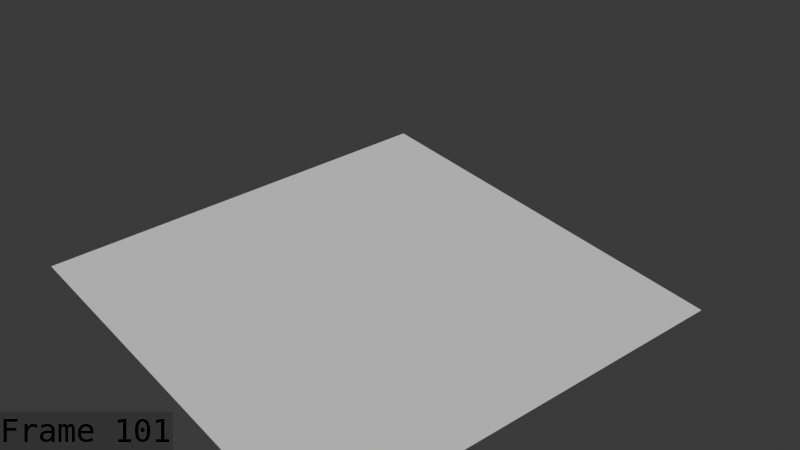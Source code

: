 # Source: Metal_Slime_Death_playblast.blend  (saved by Blender 5.2.44; exported with 4.5.12 LTS)
import bpy
from mathutils import Matrix  # noqa: F401  (used for matrix-valued properties, if any)

bpy.ops.wm.read_factory_settings(use_empty=True)
scene = bpy.context.scene
scene.name = 'Scene'

# ---- collections
col_collection = bpy.data.collections.new('Collection'); scene.collection.children.link(col_collection)
col_collection_001 = bpy.data.collections.new('Collection.001'); col_collection.children.link(col_collection_001)

# ---- world
world_world = bpy.data.worlds.new('World'); scene.world = world_world
world_world.use_nodes = True; world_world.node_tree.nodes.clear()
_N = world_world.node_tree.nodes; _L = world_world.node_tree.links
n0 = _N.new('ShaderNodeOutputWorld'); n0.name = 'World Output'; n0.location = (200, 100)
n1 = _N.new('ShaderNodeBackground'); n1.name = 'Background'; n1.location = (-200, 100)
n1.inputs[0].default_value = (0.05088, 0.05088, 0.05088, 1.0)
_L.new(n1.outputs[0], n0.inputs[0])
n0.is_active_output = True
world_world.color = (0.05088, 0.05088, 0.05088)
world_world.sun_shadow_jitter_overblur = 0.0

# ---- cameras
cam_camera_001 = bpy.data.cameras.new('Camera.001')
cam_camera_001.clip_end = 100.0
cam_camera_001.ortho_scale = 7.314

# ---- meshes
me_plane = bpy.data.meshes.new('Plane')
me_plane.from_pydata([(-5.872, -5.872, 0.0), (5.872, -5.872, 0.0), (-5.872, 5.872, 0.0), (5.872, 5.872, 0.0)], [], [(0, 1, 3, 2)])
_uv = me_plane.uv_layers.new(name='UVMap')
_uv.uv.foreach_set('vector', [0.0, 0.0, 1.0, 0.0, 1.0, 1.0, 0.0, 1.0])
me_plane.update()
me_mesh = bpy.data.meshes.new('Mesh')
me_mesh.from_pydata([], [], [])
me_mesh.materials.append(None)
me_mesh.materials.append(None)
me_mesh.materials.append(None)
me_mesh.update()
arm_armature = bpy.data.armatures.new('Armature')  # bones are not reproduced

# ---- objects
ob_camera = bpy.data.objects.new('Camera', cam_camera_001)
ob_plane = bpy.data.objects.new('Plane', me_plane)
ob_metal_slime = bpy.data.objects.new('metal slime', me_mesh)
ob_armature = bpy.data.objects.new('Armature', arm_armature)

# ---- transforms, parenting, visibility, modifiers, constraints
ob_camera.location = (18.35, -13.54, 16.6)
ob_camera.rotation_euler = (0.9976, 1.001e-07, 0.8987)
ob_camera.lock_rotations_4d = False
ob_camera.empty_display_type = 'ARROWS'
ob_camera.color = (0.0, 0.0, 0.0, 0.0)
ob_camera.display_type = 'WIRE'
ob_camera.lineart.crease_threshold = 0.0
ob_plane.location = (0.0, 0.0, 0.0)
ob_metal_slime.parent = ob_armature
ob_metal_slime.matrix_parent_inverse = Matrix(((1.0, -0.0, 0.0, -0.01414), (-0.0, 1.0, -0.0, -0.01504), (0.0, -0.0, 1.0, -0.01317), (-0.0, 0.0, -0.0, 1.0)))
ob_metal_slime.location = (0.0, 0.0, 0.0)
_m = ob_metal_slime.modifiers.new('Armature', 'ARMATURE')
_m.object = ob_armature
ob_armature.location = (0.01414, 0.01504, 0.01317)
ob_armature.show_in_front = True

# ---- collection membership
col_collection.objects.link(ob_camera)
col_collection.objects.link(ob_plane)
col_collection_001.objects.link(ob_metal_slime)
col_collection_001.objects.link(ob_armature)

# ---- scene / render settings (as saved in the file)
scene.camera = ob_camera
scene.frame_start = 1; scene.frame_end = 108; scene.frame_set(101)
scene.render.engine = 'BLENDER_EEVEE_NEXT'
scene.render.image_settings.file_format = 'FFMPEG'
scene.render.image_settings.color_mode = 'RGB'
scene.render.fps = 60
scene.render.bake_bias = 0.0
scene.render.bake_samples = 0
scene.render.use_stamp_time = False
scene.render.use_stamp_date = False
scene.render.use_stamp_camera = False
scene.render.use_stamp_scene = False
scene.render.use_stamp_filename = False
scene.render.use_stamp_render_time = False
scene.render.use_stamp = True
scene.render.stamp_font_size = 32
scene.render.stamp_foreground = (0.0, 0.0, 0.0, 1.0)
scene.cycles.sampling_pattern = 'TABULATED_SOBOL'
scene.eevee.use_volume_custom_range = False
scene.eevee.fast_gi_thickness_far = 0.0
bpy.context.view_layer.update()

# ---- added for rendering (the .blend has no usable light): sun
light_auto_sun = bpy.data.lights.new('AutoSun', 'SUN')
light_auto_sun.energy = 3.0
light_auto_sun.angle = 0.0523599
ob_auto_sun = bpy.data.objects.new('AutoSun', light_auto_sun)
scene.collection.objects.link(ob_auto_sun)
ob_auto_sun.rotation_euler = (0.872665, 0.174533, 0.523599)
bpy.context.view_layer.update()
